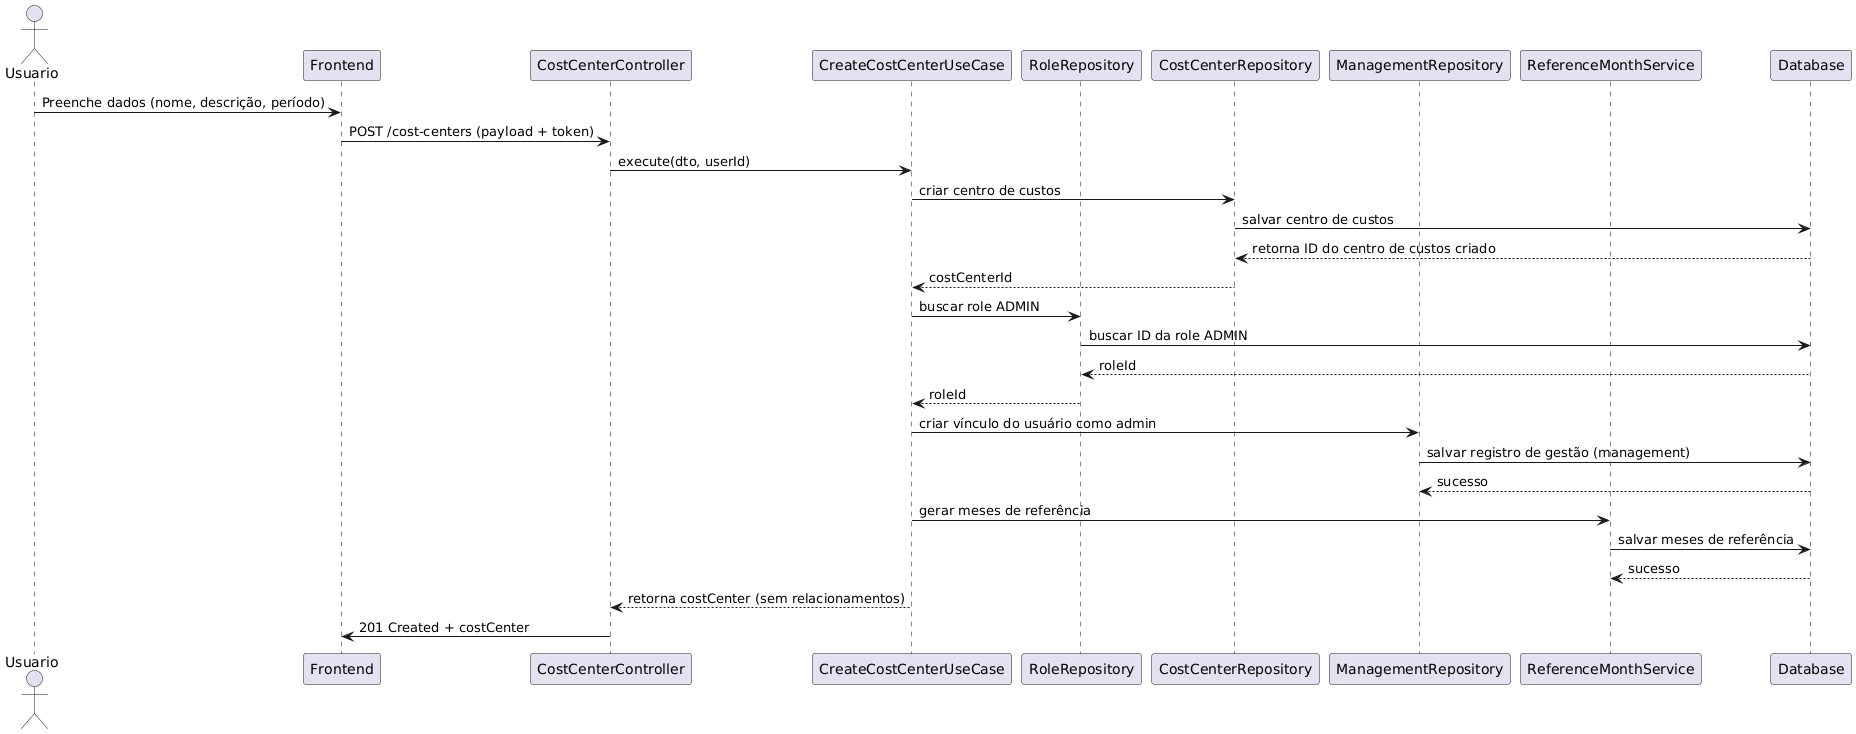

The diagram above was rendered by PlantUML. Its source (embedded in the PNG):
@startuml
actor Usuario as User
participant "Frontend" as FE
participant "CostCenterController" as Controller
participant "CreateCostCenterUseCase" as UseCase
participant "RoleRepository" as RoleRepo
participant "CostCenterRepository" as CostRepo
participant "ManagementRepository" as MgmtRepo
participant "ReferenceMonthService" as RefMonthService
participant "Database" as DB

User -> FE: Preenche dados (nome, descrição, período)
FE -> Controller: POST /cost-centers (payload + token)
Controller -> UseCase: execute(dto, userId)

UseCase -> CostRepo: criar centro de custos
CostRepo -> DB: salvar centro de custos
DB --> CostRepo: retorna ID do centro de custos criado
CostRepo --> UseCase: costCenterId

UseCase -> RoleRepo: buscar role ADMIN
RoleRepo -> DB: buscar ID da role ADMIN
DB --> RoleRepo: roleId
RoleRepo --> UseCase: roleId

UseCase -> MgmtRepo: criar vínculo do usuário como admin
MgmtRepo -> DB: salvar registro de gestão (management)
DB --> MgmtRepo: sucesso

UseCase -> RefMonthService: gerar meses de referência
RefMonthService -> DB: salvar meses de referência
DB --> RefMonthService: sucesso

UseCase --> Controller: retorna costCenter (sem relacionamentos)
Controller -> FE: 201 Created + costCenter
@enduml